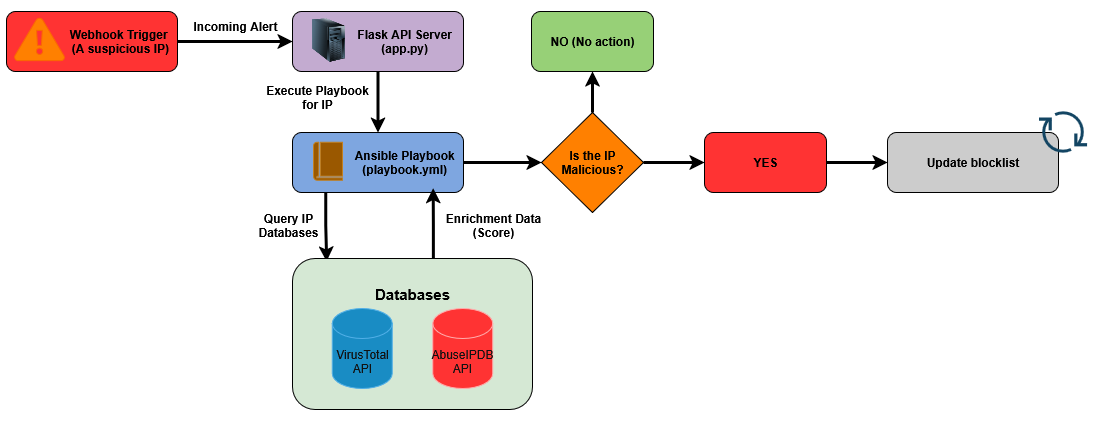

The diagram above was exported from draw.io. Its source (the exported page's mxGraphModel, read from the mxfile embedded in the PNG):
<mxGraphModel dx="1266" dy="700" grid="0" gridSize="10" guides="1" tooltips="1" connect="1" arrows="1" fold="1" page="1" pageScale="1" pageWidth="827" pageHeight="1169" background="light-dark(#FFFFFF,#FFFFFF)" math="0" shadow="0">
  <root>
    <mxCell id="0" />
    <mxCell id="1" parent="0" />
    <mxCell id="qeFZ48zCDVA6UU6hfbyL-72" value="" style="rounded=0;whiteSpace=wrap;html=1;fillColor=light-dark(#FFFFFF,#FFFFFF);" parent="1" vertex="1">
      <mxGeometry x="1" y="59" width="1090" height="421" as="geometry" />
    </mxCell>
    <mxCell id="qeFZ48zCDVA6UU6hfbyL-35" style="edgeStyle=orthogonalEdgeStyle;rounded=0;orthogonalLoop=1;jettySize=auto;html=1;exitX=1;exitY=0.5;exitDx=0;exitDy=0;entryX=0;entryY=0.5;entryDx=0;entryDy=0;strokeColor=light-dark(#000000,#000000);strokeWidth=3;" parent="1" source="qeFZ48zCDVA6UU6hfbyL-24" target="qeFZ48zCDVA6UU6hfbyL-31" edge="1">
      <mxGeometry relative="1" as="geometry" />
    </mxCell>
    <mxCell id="qeFZ48zCDVA6UU6hfbyL-24" value="&lt;div align=&quot;center&quot;&gt;&lt;b style=&quot;color: light-dark(rgb(0, 0, 0), rgb(0, 0, 0));&quot;&gt;&lt;span style=&quot;white-space: pre;&quot;&gt;&#09;&lt;/span&gt;&lt;span style=&quot;white-space: pre;&quot;&gt;&#09;&lt;/span&gt;Webhook Trigger&lt;/b&gt;&lt;/div&gt;&lt;div align=&quot;center&quot;&gt;&lt;b style=&quot;color: light-dark(rgb(0, 0, 0), rgb(0, 0, 0));&quot;&gt;&lt;span style=&quot;white-space: pre;&quot;&gt;&#09;&lt;/span&gt;&lt;span style=&quot;white-space: pre;&quot;&gt;&#09;&lt;/span&gt;&amp;nbsp;(A suspicious IP)&lt;/b&gt;&lt;/div&gt;" style="rounded=1;whiteSpace=wrap;html=1;align=center;fillColor=light-dark(#E51400,#FF3333);strokeColor=light-dark(#000000,#000000);" parent="1" vertex="1">
      <mxGeometry x="7" y="70" width="171" height="60" as="geometry" />
    </mxCell>
    <mxCell id="qeFZ48zCDVA6UU6hfbyL-48" style="edgeStyle=orthogonalEdgeStyle;rounded=0;orthogonalLoop=1;jettySize=auto;html=1;exitX=0.194;exitY=0.992;exitDx=0;exitDy=0;strokeWidth=3;strokeColor=light-dark(#000000,#000000);exitPerimeter=0;entryX=0.142;entryY=0.02;entryDx=0;entryDy=0;entryPerimeter=0;" parent="1" source="qeFZ48zCDVA6UU6hfbyL-30" target="qeFZ48zCDVA6UU6hfbyL-44" edge="1">
      <mxGeometry relative="1" as="geometry">
        <mxPoint x="332" y="326" as="targetPoint" />
      </mxGeometry>
    </mxCell>
    <mxCell id="qeFZ48zCDVA6UU6hfbyL-59" style="edgeStyle=orthogonalEdgeStyle;rounded=0;orthogonalLoop=1;jettySize=auto;html=1;exitX=1;exitY=0.5;exitDx=0;exitDy=0;entryX=0;entryY=0.5;entryDx=0;entryDy=0;strokeColor=light-dark(#000000,#000000);strokeWidth=3;" parent="1" source="qeFZ48zCDVA6UU6hfbyL-30" target="qeFZ48zCDVA6UU6hfbyL-58" edge="1">
      <mxGeometry relative="1" as="geometry" />
    </mxCell>
    <mxCell id="qeFZ48zCDVA6UU6hfbyL-30" value="&lt;div align=&quot;center&quot;&gt;&lt;b style=&quot;color: light-dark(rgb(0, 0, 0), rgb(0, 0, 0));&quot;&gt;&lt;span style=&quot;white-space: pre;&quot;&gt;&#09;&lt;/span&gt;&lt;span style=&quot;white-space: pre;&quot;&gt;&#09;&lt;/span&gt;Ansible Playbook&lt;/b&gt;&lt;/div&gt;&lt;div align=&quot;center&quot;&gt;&lt;b style=&quot;color: light-dark(rgb(0, 0, 0), rgb(0, 0, 0));&quot;&gt;&lt;span style=&quot;white-space: pre;&quot;&gt;&#09;&lt;/span&gt;&lt;span style=&quot;white-space: pre;&quot;&gt;&#09;&lt;/span&gt;(playbook.yml)&lt;/b&gt;&lt;/div&gt;" style="rounded=1;whiteSpace=wrap;html=1;align=center;fillColor=light-dark(#FFFFFF,#7EA6E0);strokeColor=light-dark(#000000,#000000);" parent="1" vertex="1">
      <mxGeometry x="293" y="191" width="171" height="60" as="geometry" />
    </mxCell>
    <mxCell id="qeFZ48zCDVA6UU6hfbyL-2" value="" style="sketch=0;pointerEvents=1;shadow=0;dashed=0;html=1;strokeColor=#BD7000;fillColor=#f0a30a;labelPosition=center;verticalLabelPosition=bottom;verticalAlign=top;outlineConnect=0;align=center;shape=mxgraph.office.concepts.book_journal;fontColor=#000000;" parent="1" vertex="1">
      <mxGeometry x="314" y="200.75" width="29" height="38" as="geometry" />
    </mxCell>
    <mxCell id="qeFZ48zCDVA6UU6hfbyL-42" style="edgeStyle=orthogonalEdgeStyle;rounded=0;orthogonalLoop=1;jettySize=auto;html=1;exitX=0.5;exitY=1;exitDx=0;exitDy=0;entryX=0.5;entryY=0;entryDx=0;entryDy=0;strokeColor=light-dark(#000000,#000000);strokeWidth=3;" parent="1" source="qeFZ48zCDVA6UU6hfbyL-31" target="qeFZ48zCDVA6UU6hfbyL-30" edge="1">
      <mxGeometry relative="1" as="geometry" />
    </mxCell>
    <mxCell id="qeFZ48zCDVA6UU6hfbyL-32" value="&lt;b&gt;&lt;span style=&quot;color: light-dark(rgb(0, 0, 0), rgb(0, 0, 0));&quot;&gt;Update blocklist&lt;/span&gt;&lt;/b&gt;" style="rounded=1;whiteSpace=wrap;html=1;align=center;fillColor=light-dark(#FFFFFF,#CCCCCC);strokeColor=light-dark(#000000,#000000);" parent="1" vertex="1">
      <mxGeometry x="888" y="191" width="171" height="60" as="geometry" />
    </mxCell>
    <mxCell id="qeFZ48zCDVA6UU6hfbyL-31" value="&lt;div&gt;&lt;b style=&quot;color: light-dark(rgb(0, 0, 0), rgb(0, 0, 0));&quot;&gt;&lt;span style=&quot;white-space: pre;&quot;&gt;&#09;&lt;/span&gt;&lt;span style=&quot;white-space: pre;&quot;&gt;&#09;&lt;/span&gt;Flask API Server&lt;/b&gt;&lt;/div&gt;&lt;div&gt;&lt;b style=&quot;color: light-dark(rgb(0, 0, 0), rgb(0, 0, 0));&quot;&gt;&lt;span style=&quot;white-space: pre;&quot;&gt;&#09;&lt;/span&gt;&lt;span style=&quot;white-space: pre;&quot;&gt;&#09;&lt;/span&gt;(app.py)&lt;/b&gt;&lt;/div&gt;" style="rounded=1;whiteSpace=wrap;html=1;align=center;fillColor=light-dark(#FFFFFF,#C3ABD0);fillStyle=solid;strokeColor=light-dark(#000000,#000000);" parent="1" vertex="1">
      <mxGeometry x="293" y="70" width="171" height="60" as="geometry" />
    </mxCell>
    <mxCell id="qeFZ48zCDVA6UU6hfbyL-13" value="" style="image;html=1;image=img/lib/clip_art/computers/Server_Tower_128x128.png" parent="1" vertex="1">
      <mxGeometry x="306" y="76.75" width="46" height="44" as="geometry" />
    </mxCell>
    <mxCell id="qeFZ48zCDVA6UU6hfbyL-40" value="&lt;b&gt;&lt;span style=&quot;color: light-dark(rgb(0, 0, 0), rgb(0, 0, 0));&quot;&gt;Incoming Alert&lt;/span&gt;&lt;/b&gt;" style="text;html=1;align=center;verticalAlign=middle;whiteSpace=wrap;rounded=0;" parent="1" vertex="1">
      <mxGeometry x="187" y="70" width="98" height="30" as="geometry" />
    </mxCell>
    <mxCell id="qeFZ48zCDVA6UU6hfbyL-41" value="&lt;b&gt;&lt;span style=&quot;color: light-dark(rgb(0, 0, 0), rgb(0, 0, 0));&quot;&gt;Execute Playbook for IP&lt;/span&gt;&lt;/b&gt;" style="text;html=1;align=center;verticalAlign=middle;whiteSpace=wrap;rounded=0;" parent="1" vertex="1">
      <mxGeometry x="264" y="141" width="108" height="30" as="geometry" />
    </mxCell>
    <mxCell id="qeFZ48zCDVA6UU6hfbyL-52" style="edgeStyle=orthogonalEdgeStyle;rounded=0;orthogonalLoop=1;jettySize=auto;html=1;entryX=0.823;entryY=0.929;entryDx=0;entryDy=0;strokeColor=light-dark(#000000,#000000);strokeWidth=3;exitX=0.587;exitY=0.027;exitDx=0;exitDy=0;exitPerimeter=0;entryPerimeter=0;" parent="1" source="qeFZ48zCDVA6UU6hfbyL-44" target="qeFZ48zCDVA6UU6hfbyL-30" edge="1">
      <mxGeometry relative="1" as="geometry">
        <mxPoint x="424" y="312" as="sourcePoint" />
      </mxGeometry>
    </mxCell>
    <mxCell id="qeFZ48zCDVA6UU6hfbyL-44" value="" style="rounded=1;whiteSpace=wrap;html=1;fillColor=light-dark(#FFFFFF,#D5E8D4);perimeterSpacing=0;strokeWidth=1;strokeColor=light-dark(#000000,#000000);" parent="1" vertex="1">
      <mxGeometry x="293" y="317" width="240" height="151" as="geometry" />
    </mxCell>
    <mxCell id="qeFZ48zCDVA6UU6hfbyL-8" value="VirusTotal&lt;br&gt;API" style="shape=cylinder3;whiteSpace=wrap;html=1;boundedLbl=1;backgroundOutline=1;size=15;fillColor=#1ba1e2;fontColor=#ffffff;strokeColor=#006EAF;" parent="1" vertex="1">
      <mxGeometry x="332.75" y="367" width="60" height="80" as="geometry" />
    </mxCell>
    <mxCell id="qeFZ48zCDVA6UU6hfbyL-15" value="&lt;font&gt;AbuseIPDB&lt;/font&gt;&lt;br&gt;API" style="shape=cylinder3;whiteSpace=wrap;html=1;boundedLbl=1;backgroundOutline=1;size=15;fillColor=light-dark(#E51400,#FF3333);strokeColor=#B20000;fontColor=#ffffff;" parent="1" vertex="1">
      <mxGeometry x="433.25" y="367" width="60" height="80" as="geometry" />
    </mxCell>
    <mxCell id="qeFZ48zCDVA6UU6hfbyL-53" value="&lt;b style=&quot;color: light-dark(rgb(0, 0, 0), rgb(0, 0, 0));&quot;&gt;&lt;font style=&quot;font-size: 15px;&quot;&gt;Databases&lt;/font&gt;&lt;/b&gt;" style="text;html=1;align=center;verticalAlign=middle;whiteSpace=wrap;rounded=0;" parent="1" vertex="1">
      <mxGeometry x="383" y="337" width="60" height="30" as="geometry" />
    </mxCell>
    <mxCell id="qeFZ48zCDVA6UU6hfbyL-56" value="&lt;b style=&quot;color: light-dark(rgb(0, 0, 0), rgb(0, 0, 0));&quot;&gt;Query IP Databases&lt;/b&gt;" style="text;html=1;align=center;verticalAlign=middle;whiteSpace=wrap;rounded=0;" parent="1" vertex="1">
      <mxGeometry x="235" y="269" width="108" height="30" as="geometry" />
    </mxCell>
    <mxCell id="qeFZ48zCDVA6UU6hfbyL-57" value="&lt;b&gt;&lt;span style=&quot;color: light-dark(rgb(0, 0, 0), rgb(0, 0, 0));&quot;&gt;Enrichment Data (Score)&lt;/span&gt;&lt;/b&gt;" style="text;html=1;align=center;verticalAlign=middle;whiteSpace=wrap;rounded=0;" parent="1" vertex="1">
      <mxGeometry x="440" y="269" width="108" height="30" as="geometry" />
    </mxCell>
    <mxCell id="qeFZ48zCDVA6UU6hfbyL-62" style="edgeStyle=orthogonalEdgeStyle;rounded=0;orthogonalLoop=1;jettySize=auto;html=1;exitX=0.5;exitY=0;exitDx=0;exitDy=0;entryX=0.5;entryY=1;entryDx=0;entryDy=0;strokeColor=light-dark(#000000,#000000);strokeWidth=3;" parent="1" source="qeFZ48zCDVA6UU6hfbyL-58" target="qeFZ48zCDVA6UU6hfbyL-61" edge="1">
      <mxGeometry relative="1" as="geometry" />
    </mxCell>
    <mxCell id="qeFZ48zCDVA6UU6hfbyL-64" style="edgeStyle=orthogonalEdgeStyle;rounded=0;orthogonalLoop=1;jettySize=auto;html=1;exitX=1;exitY=0.5;exitDx=0;exitDy=0;entryX=0;entryY=0.5;entryDx=0;entryDy=0;strokeColor=light-dark(#000000,#000000);strokeWidth=3;" parent="1" source="qeFZ48zCDVA6UU6hfbyL-58" target="qeFZ48zCDVA6UU6hfbyL-63" edge="1">
      <mxGeometry relative="1" as="geometry" />
    </mxCell>
    <mxCell id="qeFZ48zCDVA6UU6hfbyL-58" value="&lt;b&gt;&lt;span style=&quot;color: light-dark(rgb(0, 0, 0), rgb(0, 0, 0));&quot;&gt;Is the IP Malicious?&lt;/span&gt;&lt;/b&gt;" style="rhombus;whiteSpace=wrap;html=1;fillColor=light-dark(#FA6800,#FF8000);strokeColor=light-dark(#000000,#000000);" parent="1" vertex="1">
      <mxGeometry x="542" y="171" width="102" height="100" as="geometry" />
    </mxCell>
    <mxCell id="qeFZ48zCDVA6UU6hfbyL-5" value="" style="verticalLabelPosition=bottom;html=1;verticalAlign=top;align=center;strokeColor=light-dark(#C73500,#FA6800);fillColor=light-dark(#FA6800,#FF8000);shape=mxgraph.azure.azure_alert;fontColor=#000000;" parent="1" vertex="1">
      <mxGeometry x="15" y="76.75" width="50" height="42.5" as="geometry" />
    </mxCell>
    <mxCell id="qeFZ48zCDVA6UU6hfbyL-61" value="&lt;b style=&quot;color: light-dark(rgb(0, 0, 0), rgb(0, 0, 0));&quot;&gt;NO (No action)&lt;/b&gt;" style="rounded=1;whiteSpace=wrap;html=1;align=center;fillColor=light-dark(#FFFFFF,#97D077);strokeColor=light-dark(#000000,#000000);" parent="1" vertex="1">
      <mxGeometry x="532" y="70" width="122" height="60" as="geometry" />
    </mxCell>
    <mxCell id="qeFZ48zCDVA6UU6hfbyL-65" style="edgeStyle=orthogonalEdgeStyle;rounded=0;orthogonalLoop=1;jettySize=auto;html=1;exitX=1;exitY=0.5;exitDx=0;exitDy=0;entryX=0;entryY=0.5;entryDx=0;entryDy=0;strokeColor=light-dark(#000000,#000000);strokeWidth=3;" parent="1" source="qeFZ48zCDVA6UU6hfbyL-63" target="qeFZ48zCDVA6UU6hfbyL-32" edge="1">
      <mxGeometry relative="1" as="geometry" />
    </mxCell>
    <mxCell id="qeFZ48zCDVA6UU6hfbyL-63" value="&lt;b style=&quot;color: light-dark(rgb(0, 0, 0), rgb(0, 0, 0));&quot;&gt;YES&lt;/b&gt;" style="rounded=1;whiteSpace=wrap;html=1;align=center;fillColor=light-dark(#FFFFFF,#FF3333);strokeColor=light-dark(#000000,#000000);" parent="1" vertex="1">
      <mxGeometry x="705" y="191" width="122" height="60" as="geometry" />
    </mxCell>
    <mxCell id="qeFZ48zCDVA6UU6hfbyL-69" value="" style="shape=image;html=1;verticalAlign=top;verticalLabelPosition=bottom;labelBackgroundColor=#ffffff;imageAspect=0;aspect=fixed;image=https://icons.diagrams.net/icon-cache1/Evil_Icons_User_Interface-2617/download-575.svg;fillColor=light-dark(#000000,#000000);" parent="1" vertex="1">
      <mxGeometry x="1031" y="158" width="64" height="64" as="geometry" />
    </mxCell>
  </root>
</mxGraphModel>